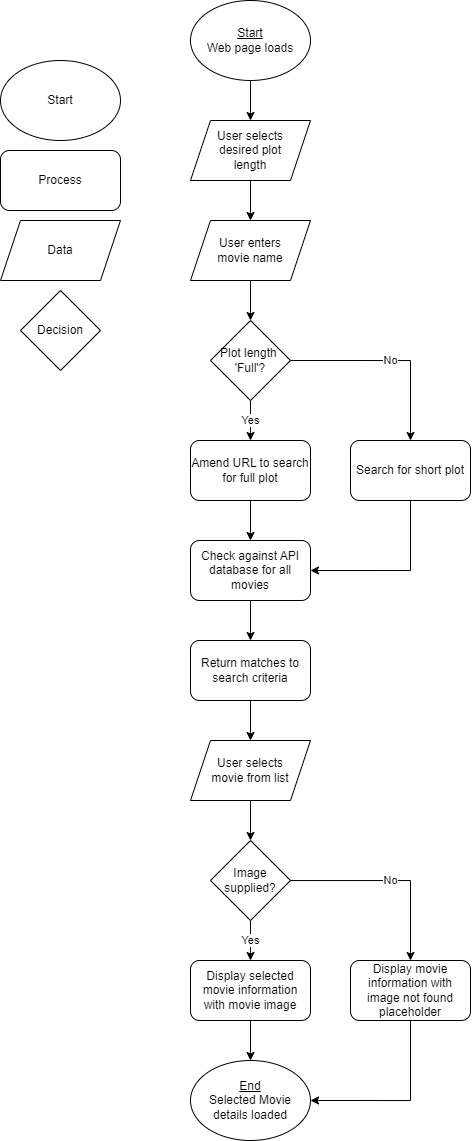

The diagram above was exported from draw.io. Its source (the exported page's mxGraphModel, read from the mxfile embedded in the PNG):
<mxGraphModel dx="724" dy="355" grid="1" gridSize="10" guides="1" tooltips="1" connect="1" arrows="1" fold="1" page="1" pageScale="1" pageWidth="850" pageHeight="1100" math="0" shadow="0">
  <root>
    <mxCell id="0" />
    <mxCell id="1" parent="0" />
    <mxCell id="-RhJO0zxdJRfj7krXPRG-7" value="Start" style="ellipse;whiteSpace=wrap;html=1;" vertex="1" parent="1">
      <mxGeometry x="50" y="80" width="120" height="80" as="geometry" />
    </mxCell>
    <mxCell id="-RhJO0zxdJRfj7krXPRG-8" value="Process" style="rounded=1;whiteSpace=wrap;html=1;" vertex="1" parent="1">
      <mxGeometry x="50" y="170" width="120" height="60" as="geometry" />
    </mxCell>
    <mxCell id="-RhJO0zxdJRfj7krXPRG-9" value="Data" style="shape=parallelogram;perimeter=parallelogramPerimeter;whiteSpace=wrap;html=1;fixedSize=1;" vertex="1" parent="1">
      <mxGeometry x="50" y="240" width="120" height="60" as="geometry" />
    </mxCell>
    <mxCell id="-RhJO0zxdJRfj7krXPRG-10" value="Decision" style="rhombus;whiteSpace=wrap;html=1;" vertex="1" parent="1">
      <mxGeometry x="70" y="310" width="80" height="80" as="geometry" />
    </mxCell>
    <mxCell id="-RhJO0zxdJRfj7krXPRG-33" value="" style="edgeStyle=orthogonalEdgeStyle;rounded=0;orthogonalLoop=1;jettySize=auto;html=1;" edge="1" parent="1" source="-RhJO0zxdJRfj7krXPRG-1" target="-RhJO0zxdJRfj7krXPRG-31">
      <mxGeometry relative="1" as="geometry" />
    </mxCell>
    <mxCell id="-RhJO0zxdJRfj7krXPRG-1" value="&lt;u&gt;Start&lt;/u&gt;&lt;br&gt;Web page loads" style="ellipse;whiteSpace=wrap;html=1;" vertex="1" parent="1">
      <mxGeometry x="240" y="20" width="120" height="80" as="geometry" />
    </mxCell>
    <mxCell id="-RhJO0zxdJRfj7krXPRG-40" value="" style="edgeStyle=orthogonalEdgeStyle;rounded=0;orthogonalLoop=1;jettySize=auto;html=1;" edge="1" parent="1" source="-RhJO0zxdJRfj7krXPRG-2" target="-RhJO0zxdJRfj7krXPRG-34">
      <mxGeometry relative="1" as="geometry" />
    </mxCell>
    <mxCell id="-RhJO0zxdJRfj7krXPRG-2" value="User enters &lt;br&gt;movie name" style="shape=parallelogram;perimeter=parallelogramPerimeter;whiteSpace=wrap;html=1;fixedSize=1;" vertex="1" parent="1">
      <mxGeometry x="240" y="240" width="120" height="60" as="geometry" />
    </mxCell>
    <mxCell id="-RhJO0zxdJRfj7krXPRG-3" value="Check against API database for all movies" style="rounded=1;whiteSpace=wrap;html=1;" vertex="1" parent="1">
      <mxGeometry x="240" y="560" width="120" height="60" as="geometry" />
    </mxCell>
    <mxCell id="-RhJO0zxdJRfj7krXPRG-5" value="User selects &lt;br&gt;movie from list" style="shape=parallelogram;perimeter=parallelogramPerimeter;whiteSpace=wrap;html=1;fixedSize=1;" vertex="1" parent="1">
      <mxGeometry x="240" y="760" width="120" height="60" as="geometry" />
    </mxCell>
    <mxCell id="-RhJO0zxdJRfj7krXPRG-6" value="Display selected movie information with movie image" style="rounded=1;whiteSpace=wrap;html=1;" vertex="1" parent="1">
      <mxGeometry x="240" y="980" width="120" height="60" as="geometry" />
    </mxCell>
    <mxCell id="-RhJO0zxdJRfj7krXPRG-18" value="" style="edgeStyle=orthogonalEdgeStyle;rounded=0;orthogonalLoop=1;jettySize=auto;html=1;" edge="1" parent="1" source="-RhJO0zxdJRfj7krXPRG-11" target="-RhJO0zxdJRfj7krXPRG-5">
      <mxGeometry relative="1" as="geometry" />
    </mxCell>
    <mxCell id="-RhJO0zxdJRfj7krXPRG-11" value="Return matches to search criteria" style="rounded=1;whiteSpace=wrap;html=1;" vertex="1" parent="1">
      <mxGeometry x="240" y="660" width="120" height="60" as="geometry" />
    </mxCell>
    <mxCell id="-RhJO0zxdJRfj7krXPRG-19" value="" style="edgeStyle=orthogonalEdgeStyle;rounded=0;orthogonalLoop=1;jettySize=auto;html=1;" edge="1" parent="1" source="-RhJO0zxdJRfj7krXPRG-3" target="-RhJO0zxdJRfj7krXPRG-11">
      <mxGeometry relative="1" as="geometry" />
    </mxCell>
    <mxCell id="-RhJO0zxdJRfj7krXPRG-16" value="Yes" style="edgeStyle=orthogonalEdgeStyle;rounded=0;orthogonalLoop=1;jettySize=auto;html=1;" edge="1" parent="1" source="-RhJO0zxdJRfj7krXPRG-13" target="-RhJO0zxdJRfj7krXPRG-6">
      <mxGeometry relative="1" as="geometry" />
    </mxCell>
    <mxCell id="-RhJO0zxdJRfj7krXPRG-13" value="Image supplied?" style="rhombus;whiteSpace=wrap;html=1;" vertex="1" parent="1">
      <mxGeometry x="260" y="860" width="80" height="80" as="geometry" />
    </mxCell>
    <mxCell id="-RhJO0zxdJRfj7krXPRG-17" value="" style="edgeStyle=orthogonalEdgeStyle;rounded=0;orthogonalLoop=1;jettySize=auto;html=1;" edge="1" parent="1" source="-RhJO0zxdJRfj7krXPRG-5" target="-RhJO0zxdJRfj7krXPRG-13">
      <mxGeometry relative="1" as="geometry" />
    </mxCell>
    <mxCell id="-RhJO0zxdJRfj7krXPRG-29" style="edgeStyle=orthogonalEdgeStyle;rounded=0;orthogonalLoop=1;jettySize=auto;html=1;exitX=0.5;exitY=1;exitDx=0;exitDy=0;entryX=1;entryY=0.5;entryDx=0;entryDy=0;" edge="1" parent="1" source="-RhJO0zxdJRfj7krXPRG-14" target="-RhJO0zxdJRfj7krXPRG-26">
      <mxGeometry relative="1" as="geometry" />
    </mxCell>
    <mxCell id="-RhJO0zxdJRfj7krXPRG-14" value="Display movie information with image not found placeholder" style="rounded=1;whiteSpace=wrap;html=1;" vertex="1" parent="1">
      <mxGeometry x="400" y="980" width="120" height="60" as="geometry" />
    </mxCell>
    <mxCell id="-RhJO0zxdJRfj7krXPRG-15" value="No" style="edgeStyle=orthogonalEdgeStyle;rounded=0;orthogonalLoop=1;jettySize=auto;html=1;" edge="1" parent="1" source="-RhJO0zxdJRfj7krXPRG-13" target="-RhJO0zxdJRfj7krXPRG-14">
      <mxGeometry relative="1" as="geometry" />
    </mxCell>
    <mxCell id="-RhJO0zxdJRfj7krXPRG-26" value="&lt;u&gt;End&lt;/u&gt;&lt;br&gt;Selected Movie details loaded" style="ellipse;whiteSpace=wrap;html=1;" vertex="1" parent="1">
      <mxGeometry x="240" y="1080" width="120" height="80" as="geometry" />
    </mxCell>
    <mxCell id="-RhJO0zxdJRfj7krXPRG-27" value="" style="edgeStyle=orthogonalEdgeStyle;rounded=0;orthogonalLoop=1;jettySize=auto;html=1;" edge="1" parent="1" source="-RhJO0zxdJRfj7krXPRG-6" target="-RhJO0zxdJRfj7krXPRG-26">
      <mxGeometry relative="1" as="geometry" />
    </mxCell>
    <mxCell id="-RhJO0zxdJRfj7krXPRG-32" value="" style="edgeStyle=orthogonalEdgeStyle;rounded=0;orthogonalLoop=1;jettySize=auto;html=1;" edge="1" parent="1" source="-RhJO0zxdJRfj7krXPRG-31" target="-RhJO0zxdJRfj7krXPRG-2">
      <mxGeometry relative="1" as="geometry" />
    </mxCell>
    <mxCell id="-RhJO0zxdJRfj7krXPRG-31" value="User selects &lt;br&gt;desired plot &lt;br&gt;length" style="shape=parallelogram;perimeter=parallelogramPerimeter;whiteSpace=wrap;html=1;fixedSize=1;" vertex="1" parent="1">
      <mxGeometry x="240" y="140" width="120" height="60" as="geometry" />
    </mxCell>
    <mxCell id="-RhJO0zxdJRfj7krXPRG-41" value="No" style="edgeStyle=orthogonalEdgeStyle;rounded=0;orthogonalLoop=1;jettySize=auto;html=1;exitX=1;exitY=0.5;exitDx=0;exitDy=0;entryX=0.5;entryY=0;entryDx=0;entryDy=0;" edge="1" parent="1" source="-RhJO0zxdJRfj7krXPRG-34" target="-RhJO0zxdJRfj7krXPRG-37">
      <mxGeometry relative="1" as="geometry" />
    </mxCell>
    <mxCell id="-RhJO0zxdJRfj7krXPRG-42" value="Yes" style="edgeStyle=orthogonalEdgeStyle;rounded=0;orthogonalLoop=1;jettySize=auto;html=1;" edge="1" parent="1" source="-RhJO0zxdJRfj7krXPRG-34" target="-RhJO0zxdJRfj7krXPRG-39">
      <mxGeometry relative="1" as="geometry" />
    </mxCell>
    <mxCell id="-RhJO0zxdJRfj7krXPRG-34" value="Plot length&amp;nbsp;&lt;br&gt;'Full'?" style="rhombus;whiteSpace=wrap;html=1;" vertex="1" parent="1">
      <mxGeometry x="260" y="340" width="80" height="80" as="geometry" />
    </mxCell>
    <mxCell id="-RhJO0zxdJRfj7krXPRG-44" style="edgeStyle=orthogonalEdgeStyle;rounded=0;orthogonalLoop=1;jettySize=auto;html=1;exitX=0.5;exitY=1;exitDx=0;exitDy=0;entryX=1;entryY=0.5;entryDx=0;entryDy=0;" edge="1" parent="1" source="-RhJO0zxdJRfj7krXPRG-37" target="-RhJO0zxdJRfj7krXPRG-3">
      <mxGeometry relative="1" as="geometry" />
    </mxCell>
    <mxCell id="-RhJO0zxdJRfj7krXPRG-37" value="Search for short plot" style="rounded=1;whiteSpace=wrap;html=1;" vertex="1" parent="1">
      <mxGeometry x="400" y="460" width="120" height="60" as="geometry" />
    </mxCell>
    <mxCell id="-RhJO0zxdJRfj7krXPRG-45" style="edgeStyle=orthogonalEdgeStyle;rounded=0;orthogonalLoop=1;jettySize=auto;html=1;exitX=0.5;exitY=1;exitDx=0;exitDy=0;entryX=0.5;entryY=0;entryDx=0;entryDy=0;" edge="1" parent="1" source="-RhJO0zxdJRfj7krXPRG-39" target="-RhJO0zxdJRfj7krXPRG-3">
      <mxGeometry relative="1" as="geometry" />
    </mxCell>
    <mxCell id="-RhJO0zxdJRfj7krXPRG-39" value="Amend URL to search for full plot" style="rounded=1;whiteSpace=wrap;html=1;" vertex="1" parent="1">
      <mxGeometry x="240" y="460" width="120" height="60" as="geometry" />
    </mxCell>
  </root>
</mxGraphModel>